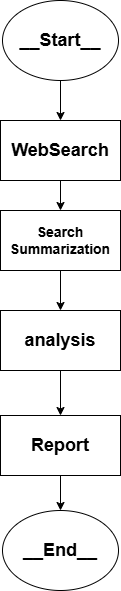

The diagram above was exported from draw.io. Its source (the exported page's mxGraphModel, read from the mxfile embedded in the PNG):
<mxGraphModel dx="1428" dy="785" grid="1" gridSize="10" guides="1" tooltips="1" connect="1" arrows="1" fold="1" page="1" pageScale="1" pageWidth="827" pageHeight="1169" math="0" shadow="0">
  <root>
    <mxCell id="0" />
    <mxCell id="1" parent="0" />
    <mxCell id="0kcKraGgyXXyPssosYmH-1" value="&lt;font style=&quot;font-size: 18px;&quot;&gt;&lt;b&gt;__Start__&lt;/b&gt;&lt;/font&gt;" style="ellipse;whiteSpace=wrap;html=1;" vertex="1" parent="1">
      <mxGeometry x="334" y="30" width="116" height="80" as="geometry" />
    </mxCell>
    <mxCell id="0kcKraGgyXXyPssosYmH-2" value="" style="endArrow=classic;html=1;rounded=0;exitX=0.5;exitY=1;exitDx=0;exitDy=0;entryX=0.5;entryY=0;entryDx=0;entryDy=0;" edge="1" parent="1" source="0kcKraGgyXXyPssosYmH-1" target="0kcKraGgyXXyPssosYmH-4">
      <mxGeometry width="50" height="50" relative="1" as="geometry">
        <mxPoint x="430" y="330" as="sourcePoint" />
        <mxPoint x="392" y="230" as="targetPoint" />
      </mxGeometry>
    </mxCell>
    <mxCell id="0kcKraGgyXXyPssosYmH-10" value="" style="edgeStyle=orthogonalEdgeStyle;rounded=0;orthogonalLoop=1;jettySize=auto;html=1;" edge="1" parent="1" source="0kcKraGgyXXyPssosYmH-4" target="0kcKraGgyXXyPssosYmH-6">
      <mxGeometry relative="1" as="geometry" />
    </mxCell>
    <mxCell id="0kcKraGgyXXyPssosYmH-4" value="&lt;font style=&quot;font-size: 18px;&quot;&gt;&lt;b&gt;WebSearch&lt;/b&gt;&lt;/font&gt;" style="rounded=0;whiteSpace=wrap;html=1;" vertex="1" parent="1">
      <mxGeometry x="332" y="150" width="120" height="60" as="geometry" />
    </mxCell>
    <mxCell id="0kcKraGgyXXyPssosYmH-6" value="&lt;font style=&quot;&quot;&gt;&lt;b style=&quot;font-size: 14px;&quot;&gt;Search&lt;/b&gt;&lt;br&gt;&lt;span style=&quot;font-size: 14px;&quot;&gt;&lt;b&gt;Summarization&lt;/b&gt;&lt;/span&gt;&lt;/font&gt;" style="rounded=0;whiteSpace=wrap;html=1;" vertex="1" parent="1">
      <mxGeometry x="332" y="240" width="120" height="60" as="geometry" />
    </mxCell>
    <mxCell id="0kcKraGgyXXyPssosYmH-9" value="&lt;b style=&quot;&quot;&gt;&lt;font style=&quot;font-size: 18px;&quot;&gt;analysis&lt;/font&gt;&lt;/b&gt;" style="rounded=0;whiteSpace=wrap;html=1;" vertex="1" parent="1">
      <mxGeometry x="332" y="340" width="120" height="60" as="geometry" />
    </mxCell>
    <mxCell id="0kcKraGgyXXyPssosYmH-11" value="" style="endArrow=classic;html=1;rounded=0;exitX=0.5;exitY=1;exitDx=0;exitDy=0;entryX=0.5;entryY=0;entryDx=0;entryDy=0;" edge="1" parent="1" source="0kcKraGgyXXyPssosYmH-6" target="0kcKraGgyXXyPssosYmH-9">
      <mxGeometry width="50" height="50" relative="1" as="geometry">
        <mxPoint x="610" y="400" as="sourcePoint" />
        <mxPoint x="660" y="350" as="targetPoint" />
      </mxGeometry>
    </mxCell>
    <mxCell id="0kcKraGgyXXyPssosYmH-13" value="" style="endArrow=classic;html=1;rounded=0;exitX=0.5;exitY=1;exitDx=0;exitDy=0;entryX=0.5;entryY=0;entryDx=0;entryDy=0;" edge="1" parent="1" source="0kcKraGgyXXyPssosYmH-9">
      <mxGeometry width="50" height="50" relative="1" as="geometry">
        <mxPoint x="550" y="420" as="sourcePoint" />
        <mxPoint x="392" y="444.9999999999998" as="targetPoint" />
      </mxGeometry>
    </mxCell>
    <mxCell id="0kcKraGgyXXyPssosYmH-14" value="&lt;b style=&quot;&quot;&gt;&lt;font style=&quot;font-size: 18px;&quot;&gt;Report&lt;/font&gt;&lt;/b&gt;" style="rounded=0;whiteSpace=wrap;html=1;" vertex="1" parent="1">
      <mxGeometry x="332" y="445" width="120" height="60" as="geometry" />
    </mxCell>
    <mxCell id="0kcKraGgyXXyPssosYmH-16" value="&lt;font style=&quot;font-size: 18px;&quot;&gt;&lt;b&gt;__End__&lt;/b&gt;&lt;/font&gt;" style="ellipse;whiteSpace=wrap;html=1;" vertex="1" parent="1">
      <mxGeometry x="334" y="540" width="116" height="80" as="geometry" />
    </mxCell>
    <mxCell id="0kcKraGgyXXyPssosYmH-17" value="" style="endArrow=classic;html=1;rounded=0;exitX=0.5;exitY=1;exitDx=0;exitDy=0;entryX=0.5;entryY=0;entryDx=0;entryDy=0;" edge="1" parent="1" source="0kcKraGgyXXyPssosYmH-14" target="0kcKraGgyXXyPssosYmH-16">
      <mxGeometry width="50" height="50" relative="1" as="geometry">
        <mxPoint x="620" y="600" as="sourcePoint" />
        <mxPoint x="670" y="550" as="targetPoint" />
      </mxGeometry>
    </mxCell>
  </root>
</mxGraphModel>